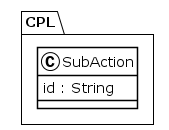

The diagram above was rendered by PlantUML. Its source (embedded in the PNG):
@startuml
!theme plain
package CPL {
class SubAction {
	 id : String
}
}
@enduml